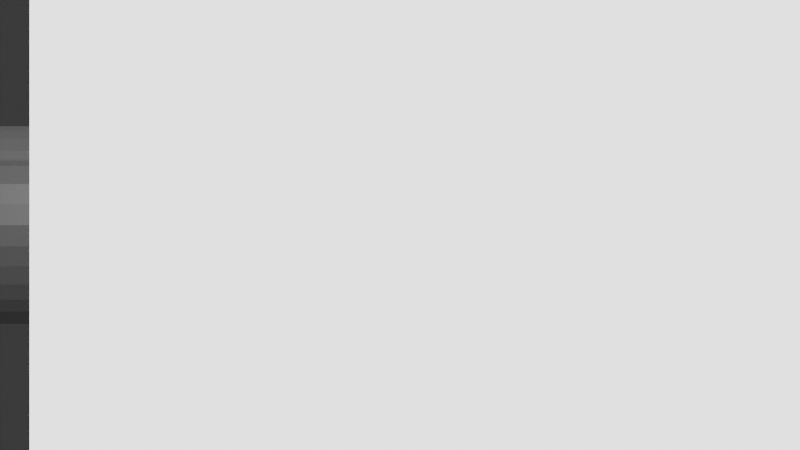 # Source: scene.blend  (saved by Blender 5.1.30; exported with 4.5.12 LTS)
import bpy
from mathutils import Matrix  # noqa: F401  (used for matrix-valued properties, if any)

bpy.ops.wm.read_factory_settings(use_empty=True)
scene = bpy.context.scene
scene.name = 'Scene'

# ---- collections
col_collection = bpy.data.collections.new('Collection'); scene.collection.children.link(col_collection)

# ---- materials (node trees are filled in below, after node groups)
mat_mat_pipe_main_001 = bpy.data.materials.new('Mat_Pipe_Main.001')
mat_mat_pipe_branch_001 = bpy.data.materials.new('Mat_Pipe_Branch.001')

# ---- material node trees
mat_mat_pipe_main_001.use_nodes = True; mat_mat_pipe_main_001.node_tree.nodes.clear()
_N = mat_mat_pipe_main_001.node_tree.nodes; _L = mat_mat_pipe_main_001.node_tree.links
n0 = _N.new('ShaderNodeBsdfPrincipled'); n0.name = 'Principled BSDF'; n0.location = (-200, 100)
n0.inputs[0].default_value = (0.5, 0.5, 0.5, 1.0)
n0.inputs[1].default_value = 0.9487
n0.inputs[2].default_value = 0.229
n1 = _N.new('ShaderNodeOutputMaterial'); n1.name = 'Material Output'; n1.location = (200, 100)
_L.new(n0.outputs[0], n1.inputs[0])
n1.is_active_output = True
mat_mat_pipe_branch_001.use_nodes = True; mat_mat_pipe_branch_001.node_tree.nodes.clear()
_N = mat_mat_pipe_branch_001.node_tree.nodes; _L = mat_mat_pipe_branch_001.node_tree.links
n0 = _N.new('ShaderNodeBsdfPrincipled'); n0.name = 'Principled BSDF'; n0.location = (-200, 100)
n0.inputs[0].default_value = (0.5, 0.5, 0.5, 1.0)
n0.inputs[1].default_value = 0.9775
n0.inputs[2].default_value = 0.4964
n1 = _N.new('ShaderNodeOutputMaterial'); n1.name = 'Material Output'; n1.location = (200, 100)
_L.new(n0.outputs[0], n1.inputs[0])
n1.is_active_output = True

# ---- world
world_world = bpy.data.worlds.new('World'); scene.world = world_world
world_world.use_nodes = True; world_world.node_tree.nodes.clear()
_N = world_world.node_tree.nodes; _L = world_world.node_tree.links
n0 = _N.new('ShaderNodeOutputWorld'); n0.name = 'World Output'; n0.location = (200, 100)
n1 = _N.new('ShaderNodeBackground'); n1.name = 'Background'; n1.location = (-200, 100)
n1.inputs[0].default_value = (0.05088, 0.05088, 0.05088, 1.0)
_L.new(n1.outputs[0], n0.inputs[0])
n0.is_active_output = True
world_world.color = (0.05088, 0.05088, 0.05088)
world_world.sun_shadow_jitter_overblur = 0.0

# ---- cameras
cam_camera_002 = bpy.data.cameras.new('Camera.002')

# ---- lights
light_sun_002 = bpy.data.lights.new('Sun.002', 'SUN')
light_sun_002.energy = 4.158
light_sun_003 = bpy.data.lights.new('Sun.003', 'SUN')
light_sun_003.energy = 9.5
light_point_002 = bpy.data.lights.new('Point.002', 'POINT')
light_point_002.color = (0.9041, 0.9961, 0.8966)
light_point_002.energy = 221.2
light_point_003 = bpy.data.lights.new('Point.003', 'POINT')
light_point_003.color = (0.8583, 0.825, 0.8358)
light_point_003.energy = 348.4
light_point_004 = bpy.data.lights.new('Point.004', 'POINT')
light_point_004.color = (0.9804, 0.8643, 0.8379)
light_point_004.energy = 454.6

# ---- meshes
me_cylinder_002 = bpy.data.meshes.new('Cylinder.002')
me_cylinder_002.from_pydata([(0.0, 0.2222, -0.9821), (0.0, 0.2222, 0.9821), (0.04335, 0.218, -0.9821), (0.04335, 0.218, 0.9821), (0.08504, 0.2053, -0.9821), (0.08504, 0.2053, 0.9821), (0.1235, 0.1848, -0.9821), (0.1235, 0.1848, 0.9821), (0.1571, 0.1571, -0.9821), (0.1571, 0.1571, 0.9821), (0.1848, 0.1235, -0.9821), (0.1848, 0.1235, 0.9821), (0.2053, 0.08504, -0.9821), (0.2053, 0.08504, 0.9821), (0.218, 0.04335, -0.9821), (0.218, 0.04335, 0.9821), (0.2222, 0.0, -0.9821), (0.2222, 0.0, 0.9821), (0.218, -0.04335, -0.9821), (0.218, -0.04335, 0.9821), (0.2053, -0.08504, -0.9821), (0.2053, -0.08504, 0.9821), (0.1848, -0.1235, -0.9821), (0.1848, -0.1235, 0.9821), (0.1571, -0.1571, -0.9821), (0.1571, -0.1571, 0.9821), (0.1235, -0.1848, -0.9821), (0.1235, -0.1848, 0.9821), (0.08504, -0.2053, -0.9821), (0.08504, -0.2053, 0.9821), (0.04335, -0.218, -0.9821), (0.04335, -0.218, 0.9821), (0.0, -0.2222, -0.9821), (0.0, -0.2222, 0.9821), (-0.04335, -0.218, -0.9821), (-0.04335, -0.218, 0.9821), (-0.08504, -0.2053, -0.9821), (-0.08504, -0.2053, 0.9821), (-0.1235, -0.1848, -0.9821), (-0.1235, -0.1848, 0.9821), (-0.1571, -0.1571, -0.9821), (-0.1571, -0.1571, 0.9821), (-0.1848, -0.1235, -0.9821), (-0.1848, -0.1235, 0.9821), (-0.2053, -0.08504, -0.9821), (-0.2053, -0.08504, 0.9821), (-0.218, -0.04335, -0.9821), (-0.218, -0.04335, 0.9821), (-0.2222, 0.0, -0.9821), (-0.2222, 0.0, 0.9821), (-0.218, 0.04335, -0.9821), (-0.218, 0.04335, 0.9821), (-0.2053, 0.08504, -0.9821), (-0.2053, 0.08504, 0.9821), (-0.1848, 0.1235, -0.9821), (-0.1848, 0.1235, 0.9821), (-0.1571, 0.1571, -0.9821), (-0.1571, 0.1571, 0.9821), (-0.1235, 0.1848, -0.9821), (-0.1235, 0.1848, 0.9821), (-0.08504, 0.2053, -0.9821), (-0.08504, 0.2053, 0.9821), (-0.04335, 0.218, -0.9821), (-0.04335, 0.218, 0.9821)], [], [(0, 1, 3, 2), (2, 3, 5, 4), (4, 5, 7, 6), (6, 7, 9, 8), (8, 9, 11, 10), (10, 11, 13, 12), (12, 13, 15, 14), (14, 15, 17, 16), (16, 17, 19, 18), (18, 19, 21, 20), (20, 21, 23, 22), (22, 23, 25, 24), (24, 25, 27, 26), (26, 27, 29, 28), (28, 29, 31, 30), (30, 31, 33, 32), (32, 33, 35, 34), (34, 35, 37, 36), (36, 37, 39, 38), (38, 39, 41, 40), (40, 41, 43, 42), (42, 43, 45, 44), (44, 45, 47, 46), (46, 47, 49, 48), (48, 49, 51, 50), (50, 51, 53, 52), (52, 53, 55, 54), (54, 55, 57, 56), (56, 57, 59, 58), (58, 59, 61, 60), (3, 1, 63, 61, 59, 57, 55, 53, 51, 49, 47, 45, 43, 41, 39, 37, 35, 33, 31, 29, 27, 25, 23, 21, 19, 17, 15, 13, 11, 9, 7, 5), (60, 61, 63, 62), (62, 63, 1, 0), (0, 2, 4, 6, 8, 10, 12, 14, 16, 18, 20, 22, 24, 26, 28, 30, 32, 34, 36, 38, 40, 42, 44, 46, 48, 50, 52, 54, 56, 58, 60, 62)])
_uv = me_cylinder_002.uv_layers.new(name='UVMap')
_uv.uv.foreach_set('vector', [1.0, 0.5, 1.0, 1.0, 0.9688, 1.0, 0.9688, 0.5, 0.9688, 0.5, 0.9688, 1.0, 0.9375, 1.0, 0.9375, 0.5, 0.9375, 0.5, 0.9375, 1.0, 0.9062, 1.0, 0.9062, 0.5, 0.9062, 0.5, 0.9062, 1.0, 0.875, 1.0, 0.875, 0.5, 0.875, 0.5, 0.875, 1.0, 0.8438, 1.0, 0.8438, 0.5, 0.8438, 0.5, 0.8438, 1.0, 0.8125, 1.0, 0.8125, 0.5, 0.8125, 0.5, 0.8125, 1.0, 0.7812, 1.0, 0.7812, 0.5, 0.7812, 0.5, 0.7812, 1.0, 0.75, 1.0, 0.75, 0.5, 0.75, 0.5, 0.75, 1.0, 0.7188, 1.0, 0.7188, 0.5, 0.7188, 0.5, 0.7188, 1.0, 0.6875, 1.0, 0.6875, 0.5, 0.6875, 0.5, 0.6875, 1.0, 0.6562, 1.0, 0.6562, 0.5, 0.6562, 0.5, 0.6562, 1.0, 0.625, 1.0, 0.625, 0.5, 0.625, 0.5, 0.625, 1.0, 0.5938, 1.0, 0.5938, 0.5, 0.5938, 0.5, 0.5938, 1.0, 0.5625, 1.0, 0.5625, 0.5, 0.5625, 0.5, 0.5625, 1.0, 0.5312, 1.0, 0.5312, 0.5, 0.5312, 0.5, 0.5312, 1.0, 0.5, 1.0, 0.5, 0.5, 0.5, 0.5, 0.5, 1.0, 0.4688, 1.0, 0.4688, 0.5, 0.4688, 0.5, 0.4688, 1.0, 0.4375, 1.0, 0.4375, 0.5, 0.4375, 0.5, 0.4375, 1.0, 0.4062, 1.0, 0.4062, 0.5, 0.4062, 0.5, 0.4062, 1.0, 0.375, 1.0, 0.375, 0.5, 0.375, 0.5, 0.375, 1.0, 0.3438, 1.0, 0.3438, 0.5, 0.3438, 0.5, 0.3438, 1.0, 0.3125, 1.0, 0.3125, 0.5, 0.3125, 0.5, 0.3125, 1.0, 0.2812, 1.0, 0.2812, 0.5, 0.2812, 0.5, 0.2812, 1.0, 0.25, 1.0, 0.25, 0.5, 0.25, 0.5, 0.25, 1.0, 0.2188, 1.0, 0.2188, 0.5, 0.2188, 0.5, 0.2188, 1.0, 0.1875, 1.0, 0.1875, 0.5, 0.1875, 0.5, 0.1875, 1.0, 0.1562, 1.0, 0.1562, 0.5, 0.1562, 0.5, 0.1562, 1.0, 0.125, 1.0, 0.125, 0.5, 0.125, 0.5, 0.125, 1.0, 0.09375, 1.0, 0.09375, 0.5, 0.09375, 0.5, 0.09375, 1.0, 0.0625, 1.0, 0.0625, 0.5, 0.2968, 0.4854, 0.25, 0.49, 0.2032, 0.4854, 0.1582, 0.4717, 0.1167, 0.4496, 0.08029, 0.4197, 0.05045, 0.3833, 0.02827, 0.3418, 0.01461, 0.2968, 0.01, 0.25, 0.01461, 0.2032, 0.02827, 0.1582, 0.05045, 0.1167, 0.08029, 0.08029, 0.1167, 0.05045, 0.1582, 0.02827, 0.2032, 0.01461, 0.25, 0.01, 0.2968, 0.01461, 0.3418, 0.02827, 0.3833, 0.05045, 0.4197, 0.08029, 0.4496, 0.1167, 0.4717, 0.1582, 0.4854, 0.2032, 0.49, 0.25, 0.4854, 0.2968, 0.4717, 0.3418, 0.4496, 0.3833, 0.4197, 0.4197, 0.3833, 0.4496, 0.3418, 0.4717, 0.0625, 0.5, 0.0625, 1.0, 0.03125, 1.0, 0.03125, 0.5, 0.03125, 0.5, 0.03125, 1.0, 0.0, 1.0, 0.0, 0.5, 0.75, 0.49, 0.7968, 0.4854, 0.8418, 0.4717, 0.8833, 0.4496, 0.9197, 0.4197, 0.9496, 0.3833, 0.9717, 0.3418, 0.9854, 0.2968, 0.99, 0.25, 0.9854, 0.2032, 0.9717, 0.1582, 0.9496, 0.1167, 0.9197, 0.08029, 0.8833, 0.05045, 0.8418, 0.02827, 0.7968, 0.01461, 0.75, 0.01, 0.7032, 0.01461, 0.6582, 0.02827, 0.6167, 0.05045, 0.5803, 0.08029, 0.5504, 0.1167, 0.5283, 0.1582, 0.5146, 0.2032, 0.51, 0.25, 0.5146, 0.2968, 0.5283, 0.3418, 0.5504, 0.3833, 0.5803, 0.4197, 0.6167, 0.4496, 0.6582, 0.4717, 0.7032, 0.4854])
me_cylinder_002.materials.append(mat_mat_pipe_main_001)
me_cylinder_002.update()
me_cylinder_003 = bpy.data.meshes.new('Cylinder.003')
me_cylinder_003.from_pydata([(0.0, 0.2347, -1.204), (0.0, 0.2347, 1.204), (0.04579, 0.2302, -1.204), (0.04579, 0.2302, 1.204), (0.08983, 0.2169, -1.204), (0.08983, 0.2169, 1.204), (0.1304, 0.1952, -1.204), (0.1304, 0.1952, 1.204), (0.166, 0.166, -1.204), (0.166, 0.166, 1.204), (0.1952, 0.1304, -1.204), (0.1952, 0.1304, 1.204), (0.2169, 0.08983, -1.204), (0.2169, 0.08983, 1.204), (0.2302, 0.04579, -1.204), (0.2302, 0.04579, 1.204), (0.2347, 0.0, -1.204), (0.2347, 0.0, 1.204), (0.2302, -0.04579, -1.204), (0.2302, -0.04579, 1.204), (0.2169, -0.08983, -1.204), (0.2169, -0.08983, 1.204), (0.1952, -0.1304, -1.204), (0.1952, -0.1304, 1.204), (0.166, -0.166, -1.204), (0.166, -0.166, 1.204), (0.1304, -0.1952, -1.204), (0.1304, -0.1952, 1.204), (0.08983, -0.2169, -1.204), (0.08983, -0.2169, 1.204), (0.04579, -0.2302, -1.204), (0.04579, -0.2302, 1.204), (0.0, -0.2347, -1.204), (0.0, -0.2347, 1.204), (-0.04579, -0.2302, -1.204), (-0.04579, -0.2302, 1.204), (-0.08983, -0.2169, -1.204), (-0.08983, -0.2169, 1.204), (-0.1304, -0.1952, -1.204), (-0.1304, -0.1952, 1.204), (-0.166, -0.166, -1.204), (-0.166, -0.166, 1.204), (-0.1952, -0.1304, -1.204), (-0.1952, -0.1304, 1.204), (-0.2169, -0.08983, -1.204), (-0.2169, -0.08983, 1.204), (-0.2302, -0.04579, -1.204), (-0.2302, -0.04579, 1.204), (-0.2347, 0.0, -1.204), (-0.2347, 0.0, 1.204), (-0.2302, 0.04579, -1.204), (-0.2302, 0.04579, 1.204), (-0.2169, 0.08983, -1.204), (-0.2169, 0.08983, 1.204), (-0.1952, 0.1304, -1.204), (-0.1952, 0.1304, 1.204), (-0.166, 0.166, -1.204), (-0.166, 0.166, 1.204), (-0.1304, 0.1952, -1.204), (-0.1304, 0.1952, 1.204), (-0.08983, 0.2169, -1.204), (-0.08983, 0.2169, 1.204), (-0.04579, 0.2302, -1.204), (-0.04579, 0.2302, 1.204)], [], [(0, 1, 3, 2), (2, 3, 5, 4), (4, 5, 7, 6), (6, 7, 9, 8), (8, 9, 11, 10), (10, 11, 13, 12), (12, 13, 15, 14), (14, 15, 17, 16), (16, 17, 19, 18), (18, 19, 21, 20), (20, 21, 23, 22), (22, 23, 25, 24), (24, 25, 27, 26), (26, 27, 29, 28), (28, 29, 31, 30), (30, 31, 33, 32), (32, 33, 35, 34), (34, 35, 37, 36), (36, 37, 39, 38), (38, 39, 41, 40), (40, 41, 43, 42), (42, 43, 45, 44), (44, 45, 47, 46), (46, 47, 49, 48), (48, 49, 51, 50), (50, 51, 53, 52), (52, 53, 55, 54), (54, 55, 57, 56), (56, 57, 59, 58), (58, 59, 61, 60), (3, 1, 63, 61, 59, 57, 55, 53, 51, 49, 47, 45, 43, 41, 39, 37, 35, 33, 31, 29, 27, 25, 23, 21, 19, 17, 15, 13, 11, 9, 7, 5), (60, 61, 63, 62), (62, 63, 1, 0), (0, 2, 4, 6, 8, 10, 12, 14, 16, 18, 20, 22, 24, 26, 28, 30, 32, 34, 36, 38, 40, 42, 44, 46, 48, 50, 52, 54, 56, 58, 60, 62)])
_uv = me_cylinder_003.uv_layers.new(name='UVMap')
_uv.uv.foreach_set('vector', [1.0, 0.5, 1.0, 1.0, 0.9688, 1.0, 0.9688, 0.5, 0.9688, 0.5, 0.9688, 1.0, 0.9375, 1.0, 0.9375, 0.5, 0.9375, 0.5, 0.9375, 1.0, 0.9062, 1.0, 0.9062, 0.5, 0.9062, 0.5, 0.9062, 1.0, 0.875, 1.0, 0.875, 0.5, 0.875, 0.5, 0.875, 1.0, 0.8438, 1.0, 0.8438, 0.5, 0.8438, 0.5, 0.8438, 1.0, 0.8125, 1.0, 0.8125, 0.5, 0.8125, 0.5, 0.8125, 1.0, 0.7812, 1.0, 0.7812, 0.5, 0.7812, 0.5, 0.7812, 1.0, 0.75, 1.0, 0.75, 0.5, 0.75, 0.5, 0.75, 1.0, 0.7188, 1.0, 0.7188, 0.5, 0.7188, 0.5, 0.7188, 1.0, 0.6875, 1.0, 0.6875, 0.5, 0.6875, 0.5, 0.6875, 1.0, 0.6562, 1.0, 0.6562, 0.5, 0.6562, 0.5, 0.6562, 1.0, 0.625, 1.0, 0.625, 0.5, 0.625, 0.5, 0.625, 1.0, 0.5938, 1.0, 0.5938, 0.5, 0.5938, 0.5, 0.5938, 1.0, 0.5625, 1.0, 0.5625, 0.5, 0.5625, 0.5, 0.5625, 1.0, 0.5312, 1.0, 0.5312, 0.5, 0.5312, 0.5, 0.5312, 1.0, 0.5, 1.0, 0.5, 0.5, 0.5, 0.5, 0.5, 1.0, 0.4688, 1.0, 0.4688, 0.5, 0.4688, 0.5, 0.4688, 1.0, 0.4375, 1.0, 0.4375, 0.5, 0.4375, 0.5, 0.4375, 1.0, 0.4062, 1.0, 0.4062, 0.5, 0.4062, 0.5, 0.4062, 1.0, 0.375, 1.0, 0.375, 0.5, 0.375, 0.5, 0.375, 1.0, 0.3438, 1.0, 0.3438, 0.5, 0.3438, 0.5, 0.3438, 1.0, 0.3125, 1.0, 0.3125, 0.5, 0.3125, 0.5, 0.3125, 1.0, 0.2812, 1.0, 0.2812, 0.5, 0.2812, 0.5, 0.2812, 1.0, 0.25, 1.0, 0.25, 0.5, 0.25, 0.5, 0.25, 1.0, 0.2188, 1.0, 0.2188, 0.5, 0.2188, 0.5, 0.2188, 1.0, 0.1875, 1.0, 0.1875, 0.5, 0.1875, 0.5, 0.1875, 1.0, 0.1562, 1.0, 0.1562, 0.5, 0.1562, 0.5, 0.1562, 1.0, 0.125, 1.0, 0.125, 0.5, 0.125, 0.5, 0.125, 1.0, 0.09375, 1.0, 0.09375, 0.5, 0.09375, 0.5, 0.09375, 1.0, 0.0625, 1.0, 0.0625, 0.5, 0.2968, 0.4854, 0.25, 0.49, 0.2032, 0.4854, 0.1582, 0.4717, 0.1167, 0.4496, 0.08029, 0.4197, 0.05045, 0.3833, 0.02827, 0.3418, 0.01461, 0.2968, 0.01, 0.25, 0.01461, 0.2032, 0.02827, 0.1582, 0.05045, 0.1167, 0.08029, 0.08029, 0.1167, 0.05045, 0.1582, 0.02827, 0.2032, 0.01461, 0.25, 0.01, 0.2968, 0.01461, 0.3418, 0.02827, 0.3833, 0.05045, 0.4197, 0.08029, 0.4496, 0.1167, 0.4717, 0.1582, 0.4854, 0.2032, 0.49, 0.25, 0.4854, 0.2968, 0.4717, 0.3418, 0.4496, 0.3833, 0.4197, 0.4197, 0.3833, 0.4496, 0.3418, 0.4717, 0.0625, 0.5, 0.0625, 1.0, 0.03125, 1.0, 0.03125, 0.5, 0.03125, 0.5, 0.03125, 1.0, 0.0, 1.0, 0.0, 0.5, 0.75, 0.49, 0.7968, 0.4854, 0.8418, 0.4717, 0.8833, 0.4496, 0.9197, 0.4197, 0.9496, 0.3833, 0.9717, 0.3418, 0.9854, 0.2968, 0.99, 0.25, 0.9854, 0.2032, 0.9717, 0.1582, 0.9496, 0.1167, 0.9197, 0.08029, 0.8833, 0.05045, 0.8418, 0.02827, 0.7968, 0.01461, 0.75, 0.01, 0.7032, 0.01461, 0.6582, 0.02827, 0.6167, 0.05045, 0.5803, 0.08029, 0.5504, 0.1167, 0.5283, 0.1582, 0.5146, 0.2032, 0.51, 0.25, 0.5146, 0.2968, 0.5283, 0.3418, 0.5504, 0.3833, 0.5803, 0.4197, 0.6167, 0.4496, 0.6582, 0.4717, 0.7032, 0.4854])
me_cylinder_003.materials.append(mat_mat_pipe_branch_001)
me_cylinder_003.update()
me_cube_004 = bpy.data.meshes.new('Cube.004')
me_cube_004.from_pydata([(-0.5, -0.5, -0.5), (-0.5, -0.5, 0.5), (-0.5, 0.5, -0.5), (-0.5, 0.5, 0.5), (0.5, -0.5, -0.5), (0.5, -0.5, 0.5), (0.5, 0.5, -0.5), (0.5, 0.5, 0.5)], [], [(0, 1, 3, 2), (2, 3, 7, 6), (6, 7, 5, 4), (4, 5, 1, 0), (2, 6, 4, 0), (7, 3, 1, 5)])
_uv = me_cube_004.uv_layers.new(name='UVMap')
_uv.uv.foreach_set('vector', [0.375, 0.0, 0.625, 0.0, 0.625, 0.25, 0.375, 0.25, 0.375, 0.25, 0.625, 0.25, 0.625, 0.5, 0.375, 0.5, 0.375, 0.5, 0.625, 0.5, 0.625, 0.75, 0.375, 0.75, 0.375, 0.75, 0.625, 0.75, 0.625, 1.0, 0.375, 1.0, 0.125, 0.5, 0.375, 0.5, 0.375, 0.75, 0.125, 0.75, 0.625, 0.5, 0.875, 0.5, 0.875, 0.75, 0.625, 0.75])
me_cube_004.update()
me_cube_005 = bpy.data.meshes.new('Cube.005')
me_cube_005.from_pydata([(-0.3397, -0.3397, -0.3397), (-0.3397, -0.3397, 0.3397), (-0.3397, 0.3397, -0.3397), (-0.3397, 0.3397, 0.3397), (0.3397, -0.3397, -0.3397), (0.3397, -0.3397, 0.3397), (0.3397, 0.3397, -0.3397), (0.3397, 0.3397, 0.3397)], [], [(0, 1, 3, 2), (2, 3, 7, 6), (6, 7, 5, 4), (4, 5, 1, 0), (2, 6, 4, 0), (7, 3, 1, 5)])
_uv = me_cube_005.uv_layers.new(name='UVMap')
_uv.uv.foreach_set('vector', [0.375, 0.0, 0.625, 0.0, 0.625, 0.25, 0.375, 0.25, 0.375, 0.25, 0.625, 0.25, 0.625, 0.5, 0.375, 0.5, 0.375, 0.5, 0.625, 0.5, 0.625, 0.75, 0.375, 0.75, 0.375, 0.75, 0.625, 0.75, 0.625, 1.0, 0.375, 1.0, 0.125, 0.5, 0.375, 0.5, 0.375, 0.75, 0.125, 0.75, 0.625, 0.5, 0.875, 0.5, 0.875, 0.75, 0.625, 0.75])
me_cube_005.update()

# ---- objects
ob_camera = bpy.data.objects.new('Camera', cam_camera_002)
ob_pipe_main = bpy.data.objects.new('Pipe_Main', me_cylinder_002)
ob_pipe_branch = bpy.data.objects.new('Pipe_Branch', me_cylinder_003)
ob_occluder = bpy.data.objects.new('Occluder', me_cube_004)
ob_sun = bpy.data.objects.new('Sun', light_sun_002)
ob_sun_001 = bpy.data.objects.new('Sun.001', light_sun_003)
ob_point = bpy.data.objects.new('Point', light_point_002)
ob_point_001 = bpy.data.objects.new('Point.001', light_point_003)
ob_point_002 = bpy.data.objects.new('Point.002', light_point_004)
ob_occluder_0 = bpy.data.objects.new('Occluder_0', me_cube_005)

# ---- transforms, parenting, visibility, modifiers, constraints
ob_camera.location = (0.0, -2.5, 0.0)
ob_camera.rotation_euler = (1.571, 0.0, 0.0)
ob_pipe_main.location = (0.0, 0.0, 0.0)
ob_pipe_main.rotation_euler = (0.0, 1.571, 0.0)
ob_pipe_branch.location = (0.0, 1.204, 0.0)
ob_pipe_branch.rotation_euler = (1.571, 0.0, 0.0)
ob_occluder.location = (0.2, -0.8, 0.2)
ob_occluder.scale = (1.5, 0.1, 1.5)
ob_sun.location = (5.0, -5.0, 5.0)
ob_sun.rotation_euler = (0.7854, 0.0, 0.7854)
ob_sun_001.location = (-5.51, 5.669, 10.0)
ob_sun_001.rotation_euler = (0.9486, 0.779, -0.157)
ob_point.location = (2.659, 3.013, 4.025)
ob_point_001.location = (1.978, 4.842, 4.434)
ob_point_002.location = (0.2243, 4.897, 4.685)
ob_occluder_0.location = (0.4078, -0.2327, 1.467)
ob_occluder_0.scale = (0.6183, 0.2056, 0.2366)

# ---- collection membership
scene.collection.objects.link(ob_camera)
col_collection.objects.link(ob_pipe_main)
col_collection.objects.link(ob_pipe_branch)
col_collection.objects.link(ob_occluder)
col_collection.objects.link(ob_sun)
col_collection.objects.link(ob_sun_001)
col_collection.objects.link(ob_point)
col_collection.objects.link(ob_point_001)
col_collection.objects.link(ob_point_002)
col_collection.objects.link(ob_occluder_0)

# ---- scene / render settings (as saved in the file)
scene.camera = ob_camera
scene.frame_start = 1; scene.frame_end = 250; scene.frame_set(1)
scene.render.engine = 'CYCLES'
scene.render.bake_bias = 0.0
scene.render.bake_samples = 0
scene.cycles.sampling_pattern = 'TABULATED_SOBOL'
scene.eevee.use_volume_custom_range = False
bpy.context.view_layer.update()
